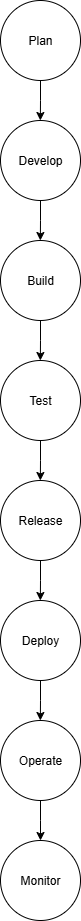

The diagram above was exported from draw.io. Its source (the exported page's mxGraphModel, read from the mxfile embedded in the PNG):
<mxGraphModel dx="1042" dy="562" grid="1" gridSize="10" guides="1" tooltips="1" connect="1" arrows="1" fold="1" page="1" pageScale="1" pageWidth="827" pageHeight="1169" math="0" shadow="0">
  <root>
    <mxCell id="0" />
    <mxCell id="1" parent="0" />
    <mxCell id="AtIkxt3lrO-llJbB-I-V-16" style="edgeStyle=orthogonalEdgeStyle;rounded=0;orthogonalLoop=1;jettySize=auto;html=1;exitX=0.5;exitY=1;exitDx=0;exitDy=0;" edge="1" parent="1" source="AtIkxt3lrO-llJbB-I-V-15">
      <mxGeometry relative="1" as="geometry">
        <mxPoint x="399.8421052631579" y="160" as="targetPoint" />
      </mxGeometry>
    </mxCell>
    <mxCell id="AtIkxt3lrO-llJbB-I-V-15" value="Plan" style="ellipse;whiteSpace=wrap;html=1;aspect=fixed;" vertex="1" parent="1">
      <mxGeometry x="360" y="40" width="80" height="80" as="geometry" />
    </mxCell>
    <mxCell id="AtIkxt3lrO-llJbB-I-V-18" style="edgeStyle=orthogonalEdgeStyle;rounded=0;orthogonalLoop=1;jettySize=auto;html=1;exitX=0.5;exitY=1;exitDx=0;exitDy=0;" edge="1" parent="1" source="AtIkxt3lrO-llJbB-I-V-17">
      <mxGeometry relative="1" as="geometry">
        <mxPoint x="399.8421052631579" y="280" as="targetPoint" />
      </mxGeometry>
    </mxCell>
    <mxCell id="AtIkxt3lrO-llJbB-I-V-17" value="Develop" style="ellipse;whiteSpace=wrap;html=1;aspect=fixed;" vertex="1" parent="1">
      <mxGeometry x="360" y="160" width="80" height="80" as="geometry" />
    </mxCell>
    <mxCell id="AtIkxt3lrO-llJbB-I-V-20" style="edgeStyle=orthogonalEdgeStyle;rounded=0;orthogonalLoop=1;jettySize=auto;html=1;exitX=0.5;exitY=1;exitDx=0;exitDy=0;" edge="1" parent="1" source="AtIkxt3lrO-llJbB-I-V-19">
      <mxGeometry relative="1" as="geometry">
        <mxPoint x="399.8421052631579" y="400" as="targetPoint" />
      </mxGeometry>
    </mxCell>
    <mxCell id="AtIkxt3lrO-llJbB-I-V-19" value="Build" style="ellipse;whiteSpace=wrap;html=1;aspect=fixed;" vertex="1" parent="1">
      <mxGeometry x="360" y="280" width="80" height="80" as="geometry" />
    </mxCell>
    <mxCell id="AtIkxt3lrO-llJbB-I-V-22" style="edgeStyle=orthogonalEdgeStyle;rounded=0;orthogonalLoop=1;jettySize=auto;html=1;exitX=0.5;exitY=1;exitDx=0;exitDy=0;" edge="1" parent="1" source="AtIkxt3lrO-llJbB-I-V-21">
      <mxGeometry relative="1" as="geometry">
        <mxPoint x="399.8421052631579" y="520" as="targetPoint" />
      </mxGeometry>
    </mxCell>
    <mxCell id="AtIkxt3lrO-llJbB-I-V-21" value="Test" style="ellipse;whiteSpace=wrap;html=1;aspect=fixed;" vertex="1" parent="1">
      <mxGeometry x="360" y="400" width="80" height="80" as="geometry" />
    </mxCell>
    <mxCell id="AtIkxt3lrO-llJbB-I-V-24" style="edgeStyle=orthogonalEdgeStyle;rounded=0;orthogonalLoop=1;jettySize=auto;html=1;exitX=0.5;exitY=1;exitDx=0;exitDy=0;" edge="1" parent="1" source="AtIkxt3lrO-llJbB-I-V-23">
      <mxGeometry relative="1" as="geometry">
        <mxPoint x="399.8421052631579" y="640" as="targetPoint" />
      </mxGeometry>
    </mxCell>
    <mxCell id="AtIkxt3lrO-llJbB-I-V-23" value="Release" style="ellipse;whiteSpace=wrap;html=1;aspect=fixed;" vertex="1" parent="1">
      <mxGeometry x="360" y="520" width="80" height="80" as="geometry" />
    </mxCell>
    <mxCell id="AtIkxt3lrO-llJbB-I-V-26" style="edgeStyle=orthogonalEdgeStyle;rounded=0;orthogonalLoop=1;jettySize=auto;html=1;exitX=0.5;exitY=1;exitDx=0;exitDy=0;" edge="1" parent="1" source="AtIkxt3lrO-llJbB-I-V-25">
      <mxGeometry relative="1" as="geometry">
        <mxPoint x="399.8421052631579" y="760" as="targetPoint" />
      </mxGeometry>
    </mxCell>
    <mxCell id="AtIkxt3lrO-llJbB-I-V-25" value="Deploy" style="ellipse;whiteSpace=wrap;html=1;aspect=fixed;" vertex="1" parent="1">
      <mxGeometry x="360" y="640" width="80" height="80" as="geometry" />
    </mxCell>
    <mxCell id="AtIkxt3lrO-llJbB-I-V-33" style="edgeStyle=orthogonalEdgeStyle;rounded=0;orthogonalLoop=1;jettySize=auto;html=1;exitX=0.5;exitY=1;exitDx=0;exitDy=0;" edge="1" parent="1" source="AtIkxt3lrO-llJbB-I-V-27">
      <mxGeometry relative="1" as="geometry">
        <mxPoint x="400" y="880" as="targetPoint" />
      </mxGeometry>
    </mxCell>
    <mxCell id="AtIkxt3lrO-llJbB-I-V-27" value="Operate" style="ellipse;whiteSpace=wrap;html=1;aspect=fixed;" vertex="1" parent="1">
      <mxGeometry x="360" y="760" width="80" height="80" as="geometry" />
    </mxCell>
    <mxCell id="AtIkxt3lrO-llJbB-I-V-34" value="Monitor" style="ellipse;whiteSpace=wrap;html=1;aspect=fixed;" vertex="1" parent="1">
      <mxGeometry x="360" y="880" width="80" height="80" as="geometry" />
    </mxCell>
  </root>
</mxGraphModel>